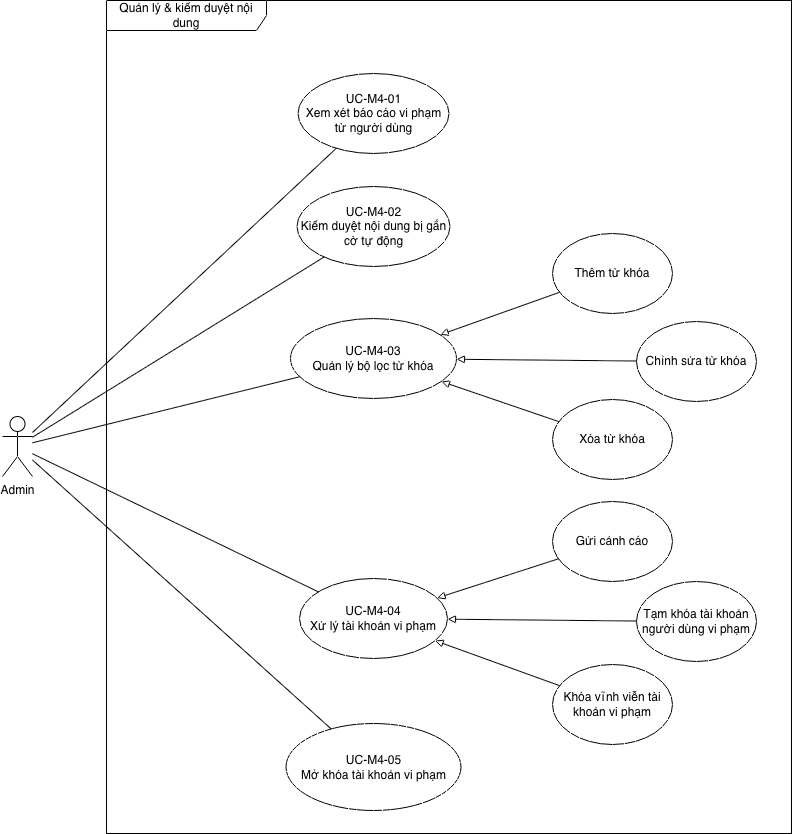

The diagram above was exported from draw.io. Its source (the exported page's mxGraphModel, read from the mxfile embedded in the PNG):
<mxGraphModel dx="946" dy="582" grid="0" gridSize="10" guides="1" tooltips="1" connect="1" arrows="1" fold="1" page="1" pageScale="1" pageWidth="850" pageHeight="1100" math="0" shadow="0">
  <root>
    <mxCell id="0" />
    <mxCell id="1" parent="0" />
    <mxCell id="phTzr5bNxhAyjiLvjeI0-1" value="Quản lý &amp;amp; kiểm duyệt nội dung" style="shape=umlFrame;whiteSpace=wrap;html=1;pointerEvents=0;recursiveResize=0;container=1;collapsible=0;width=160;" parent="1" vertex="1">
      <mxGeometry x="130" y="152" width="685" height="833" as="geometry" />
    </mxCell>
    <mxCell id="phTzr5bNxhAyjiLvjeI0-2" value="UC-M4-01&lt;div&gt;Xem xét báo cáo vi phạm từ người dùng&lt;/div&gt;" style="ellipse;whiteSpace=wrap;html=1;" parent="phTzr5bNxhAyjiLvjeI0-1" vertex="1">
      <mxGeometry x="191.5" y="73" width="151" height="80" as="geometry" />
    </mxCell>
    <mxCell id="phTzr5bNxhAyjiLvjeI0-3" value="UC-M4-02&lt;div&gt;Kiểm duyệt nội dung bị gắn cờ tự động&lt;/div&gt;" style="ellipse;whiteSpace=wrap;html=1;" parent="phTzr5bNxhAyjiLvjeI0-1" vertex="1">
      <mxGeometry x="190.5" y="186" width="153" height="80" as="geometry" />
    </mxCell>
    <mxCell id="phTzr5bNxhAyjiLvjeI0-4" value="UC-M4-03&lt;div&gt;Quản lý bộ lọc từ khóa&lt;/div&gt;" style="ellipse;whiteSpace=wrap;html=1;" parent="phTzr5bNxhAyjiLvjeI0-1" vertex="1">
      <mxGeometry x="184" y="318" width="166" height="80" as="geometry" />
    </mxCell>
    <mxCell id="phTzr5bNxhAyjiLvjeI0-5" value="UC-M4-04&lt;div&gt;Xử lý tài khoản vi phạm&lt;/div&gt;" style="ellipse;whiteSpace=wrap;html=1;" parent="phTzr5bNxhAyjiLvjeI0-1" vertex="1">
      <mxGeometry x="193" y="578" width="148" height="80" as="geometry" />
    </mxCell>
    <mxCell id="phTzr5bNxhAyjiLvjeI0-6" value="Thêm từ khóa" style="ellipse;whiteSpace=wrap;html=1;" parent="phTzr5bNxhAyjiLvjeI0-1" vertex="1">
      <mxGeometry x="446" y="233" width="120" height="80" as="geometry" />
    </mxCell>
    <mxCell id="phTzr5bNxhAyjiLvjeI0-7" value="Chỉnh sửa từ khóa" style="ellipse;whiteSpace=wrap;html=1;" parent="phTzr5bNxhAyjiLvjeI0-1" vertex="1">
      <mxGeometry x="530" y="321" width="120" height="80" as="geometry" />
    </mxCell>
    <mxCell id="phTzr5bNxhAyjiLvjeI0-8" value="Xóa từ khóa" style="ellipse;whiteSpace=wrap;html=1;" parent="phTzr5bNxhAyjiLvjeI0-1" vertex="1">
      <mxGeometry x="446" y="399" width="120" height="80" as="geometry" />
    </mxCell>
    <mxCell id="phTzr5bNxhAyjiLvjeI0-15" value="Gửi cảnh cáo" style="ellipse;whiteSpace=wrap;html=1;" parent="phTzr5bNxhAyjiLvjeI0-1" vertex="1">
      <mxGeometry x="446" y="501" width="120" height="80" as="geometry" />
    </mxCell>
    <mxCell id="phTzr5bNxhAyjiLvjeI0-16" value="Tạm khóa tài khoản người dùng vi phạm" style="ellipse;whiteSpace=wrap;html=1;" parent="phTzr5bNxhAyjiLvjeI0-1" vertex="1">
      <mxGeometry x="530" y="581" width="120" height="80" as="geometry" />
    </mxCell>
    <mxCell id="phTzr5bNxhAyjiLvjeI0-17" value="Khóa vĩnh viễn tài khoản vi phạm" style="ellipse;whiteSpace=wrap;html=1;" parent="phTzr5bNxhAyjiLvjeI0-1" vertex="1">
      <mxGeometry x="446" y="664" width="120" height="80" as="geometry" />
    </mxCell>
    <mxCell id="UZl1muX1w50dq9RbOP0X-1" style="edgeStyle=none;shape=connector;rounded=0;orthogonalLoop=1;jettySize=auto;html=1;strokeColor=default;align=center;verticalAlign=middle;fontFamily=Helvetica;fontSize=11;fontColor=default;labelBackgroundColor=default;endArrow=block;endFill=0;" parent="phTzr5bNxhAyjiLvjeI0-1" source="phTzr5bNxhAyjiLvjeI0-6" target="phTzr5bNxhAyjiLvjeI0-4" edge="1">
      <mxGeometry relative="1" as="geometry">
        <mxPoint x="437" y="502" as="targetPoint" />
        <mxPoint x="551" y="456" as="sourcePoint" />
      </mxGeometry>
    </mxCell>
    <mxCell id="UZl1muX1w50dq9RbOP0X-2" style="edgeStyle=none;shape=connector;rounded=0;orthogonalLoop=1;jettySize=auto;html=1;strokeColor=default;align=center;verticalAlign=middle;fontFamily=Helvetica;fontSize=11;fontColor=default;labelBackgroundColor=default;endArrow=block;endFill=0;" parent="phTzr5bNxhAyjiLvjeI0-1" source="phTzr5bNxhAyjiLvjeI0-7" target="phTzr5bNxhAyjiLvjeI0-4" edge="1">
      <mxGeometry relative="1" as="geometry">
        <mxPoint x="505" y="336" as="targetPoint" />
        <mxPoint x="619" y="290" as="sourcePoint" />
      </mxGeometry>
    </mxCell>
    <mxCell id="UZl1muX1w50dq9RbOP0X-3" style="edgeStyle=none;shape=connector;rounded=0;orthogonalLoop=1;jettySize=auto;html=1;strokeColor=default;align=center;verticalAlign=middle;fontFamily=Helvetica;fontSize=11;fontColor=default;labelBackgroundColor=default;endArrow=block;endFill=0;" parent="phTzr5bNxhAyjiLvjeI0-1" source="phTzr5bNxhAyjiLvjeI0-8" target="phTzr5bNxhAyjiLvjeI0-4" edge="1">
      <mxGeometry relative="1" as="geometry">
        <mxPoint x="589" y="405" as="targetPoint" />
        <mxPoint x="703" y="359" as="sourcePoint" />
      </mxGeometry>
    </mxCell>
    <mxCell id="UZl1muX1w50dq9RbOP0X-4" style="edgeStyle=none;shape=connector;rounded=0;orthogonalLoop=1;jettySize=auto;html=1;strokeColor=default;align=center;verticalAlign=middle;fontFamily=Helvetica;fontSize=11;fontColor=default;labelBackgroundColor=default;endArrow=block;endFill=0;" parent="phTzr5bNxhAyjiLvjeI0-1" source="phTzr5bNxhAyjiLvjeI0-15" target="phTzr5bNxhAyjiLvjeI0-5" edge="1">
      <mxGeometry relative="1" as="geometry">
        <mxPoint x="522" y="586" as="targetPoint" />
        <mxPoint x="636" y="540" as="sourcePoint" />
      </mxGeometry>
    </mxCell>
    <mxCell id="UZl1muX1w50dq9RbOP0X-5" style="edgeStyle=none;shape=connector;rounded=0;orthogonalLoop=1;jettySize=auto;html=1;strokeColor=default;align=center;verticalAlign=middle;fontFamily=Helvetica;fontSize=11;fontColor=default;labelBackgroundColor=default;endArrow=block;endFill=0;" parent="phTzr5bNxhAyjiLvjeI0-1" source="phTzr5bNxhAyjiLvjeI0-16" target="phTzr5bNxhAyjiLvjeI0-5" edge="1">
      <mxGeometry relative="1" as="geometry">
        <mxPoint x="505" y="680" as="targetPoint" />
        <mxPoint x="619" y="634" as="sourcePoint" />
      </mxGeometry>
    </mxCell>
    <mxCell id="UZl1muX1w50dq9RbOP0X-6" style="edgeStyle=none;shape=connector;rounded=0;orthogonalLoop=1;jettySize=auto;html=1;strokeColor=default;align=center;verticalAlign=middle;fontFamily=Helvetica;fontSize=11;fontColor=default;labelBackgroundColor=default;endArrow=block;endFill=0;" parent="phTzr5bNxhAyjiLvjeI0-1" source="phTzr5bNxhAyjiLvjeI0-17" target="phTzr5bNxhAyjiLvjeI0-5" edge="1">
      <mxGeometry relative="1" as="geometry">
        <mxPoint x="595" y="662" as="targetPoint" />
        <mxPoint x="709" y="616" as="sourcePoint" />
      </mxGeometry>
    </mxCell>
    <mxCell id="7pIjwdvRh-IwF4Ns2Urf-1" value="UC-M4-05&lt;div&gt;Mở khóa tài khoản vi phạm&lt;/div&gt;" style="ellipse;whiteSpace=wrap;html=1;" parent="phTzr5bNxhAyjiLvjeI0-1" vertex="1">
      <mxGeometry x="179.5" y="723" width="175" height="87" as="geometry" />
    </mxCell>
    <mxCell id="phTzr5bNxhAyjiLvjeI0-24" value="Admin" style="shape=umlActor;verticalLabelPosition=bottom;verticalAlign=top;html=1;outlineConnect=0;" parent="1" vertex="1">
      <mxGeometry x="26" y="568" width="30" height="60" as="geometry" />
    </mxCell>
    <mxCell id="phTzr5bNxhAyjiLvjeI0-25" value="" style="endArrow=none;html=1;rounded=0;" parent="1" source="phTzr5bNxhAyjiLvjeI0-24" target="phTzr5bNxhAyjiLvjeI0-2" edge="1">
      <mxGeometry width="50" height="50" relative="1" as="geometry">
        <mxPoint x="378" y="459" as="sourcePoint" />
        <mxPoint x="428" y="409" as="targetPoint" />
      </mxGeometry>
    </mxCell>
    <mxCell id="phTzr5bNxhAyjiLvjeI0-26" value="" style="endArrow=none;html=1;rounded=0;" parent="1" source="phTzr5bNxhAyjiLvjeI0-24" target="phTzr5bNxhAyjiLvjeI0-3" edge="1">
      <mxGeometry width="50" height="50" relative="1" as="geometry">
        <mxPoint x="378" y="459" as="sourcePoint" />
        <mxPoint x="428" y="409" as="targetPoint" />
      </mxGeometry>
    </mxCell>
    <mxCell id="phTzr5bNxhAyjiLvjeI0-27" value="" style="endArrow=none;html=1;rounded=0;" parent="1" source="phTzr5bNxhAyjiLvjeI0-24" target="phTzr5bNxhAyjiLvjeI0-4" edge="1">
      <mxGeometry width="50" height="50" relative="1" as="geometry">
        <mxPoint x="378" y="459" as="sourcePoint" />
        <mxPoint x="428" y="409" as="targetPoint" />
      </mxGeometry>
    </mxCell>
    <mxCell id="phTzr5bNxhAyjiLvjeI0-28" value="" style="endArrow=none;html=1;rounded=0;" parent="1" source="phTzr5bNxhAyjiLvjeI0-24" target="phTzr5bNxhAyjiLvjeI0-5" edge="1">
      <mxGeometry width="50" height="50" relative="1" as="geometry">
        <mxPoint x="378" y="459" as="sourcePoint" />
        <mxPoint x="428" y="409" as="targetPoint" />
      </mxGeometry>
    </mxCell>
    <mxCell id="7pIjwdvRh-IwF4Ns2Urf-2" value="" style="endArrow=none;html=1;rounded=0;" parent="1" source="phTzr5bNxhAyjiLvjeI0-24" target="7pIjwdvRh-IwF4Ns2Urf-1" edge="1">
      <mxGeometry width="50" height="50" relative="1" as="geometry">
        <mxPoint x="439" y="668" as="sourcePoint" />
        <mxPoint x="489" y="618" as="targetPoint" />
      </mxGeometry>
    </mxCell>
  </root>
</mxGraphModel>